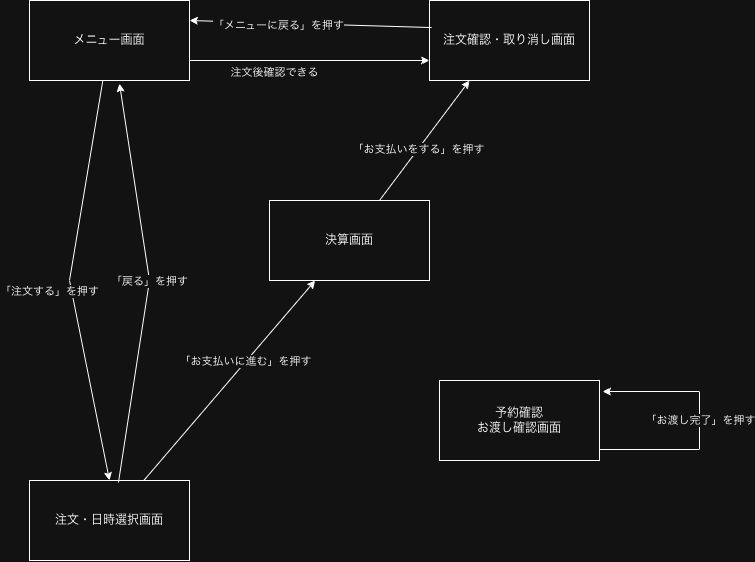

The diagram above was exported from draw.io. Its source (the exported page's mxGraphModel, read from the mxfile embedded in the PNG):
<mxGraphModel dx="1094" dy="658" grid="1" gridSize="10" guides="1" tooltips="1" connect="1" arrows="1" fold="1" page="1" pageScale="1" pageWidth="827" pageHeight="1169" math="0" shadow="0">
  <root>
    <mxCell id="0" />
    <mxCell id="1" parent="0" />
    <mxCell id="Kmr7W-L-dDGgjbkbUwIQ-5" edge="1" parent="1" source="Kmr7W-L-dDGgjbkbUwIQ-1" style="rounded=0;orthogonalLoop=1;jettySize=auto;html=1;entryX=0.5;entryY=0;entryDx=0;entryDy=0;" target="Kmr7W-L-dDGgjbkbUwIQ-4">
      <mxGeometry relative="1" as="geometry">
        <Array as="points">
          <mxPoint x="120" y="320" />
        </Array>
      </mxGeometry>
    </mxCell>
    <mxCell id="Kmr7W-L-dDGgjbkbUwIQ-8" connectable="0" parent="Kmr7W-L-dDGgjbkbUwIQ-5" style="edgeLabel;html=1;align=center;verticalAlign=middle;resizable=0;points=[];" value="「注文する」を押す" vertex="1">
      <mxGeometry relative="1" x="-0.332" as="geometry">
        <mxPoint x="-31" y="76" as="offset" />
      </mxGeometry>
    </mxCell>
    <mxCell id="Kmr7W-L-dDGgjbkbUwIQ-1" parent="1" style="rounded=0;whiteSpace=wrap;html=1;fillColor=none;" value="メニュー画面" vertex="1">
      <mxGeometry height="80" width="160" x="80" y="40" as="geometry" />
    </mxCell>
    <mxCell id="Kmr7W-L-dDGgjbkbUwIQ-2" parent="1" style="rounded=0;whiteSpace=wrap;html=1;fillColor=none;" value="予約確認&lt;div&gt;お渡し確認画面&lt;/div&gt;" vertex="1">
      <mxGeometry height="80" width="160" x="490" y="420" as="geometry" />
    </mxCell>
    <mxCell id="Kmr7W-L-dDGgjbkbUwIQ-19" edge="1" parent="1" source="Kmr7W-L-dDGgjbkbUwIQ-3" style="rounded=0;orthogonalLoop=1;jettySize=auto;html=1;entryX=1;entryY=0.25;entryDx=0;entryDy=0;exitX=0.013;exitY=0.338;exitDx=0;exitDy=0;exitPerimeter=0;" target="Kmr7W-L-dDGgjbkbUwIQ-1">
      <mxGeometry relative="1" as="geometry" />
    </mxCell>
    <mxCell id="Kmr7W-L-dDGgjbkbUwIQ-20" connectable="0" parent="Kmr7W-L-dDGgjbkbUwIQ-19" style="edgeLabel;html=1;align=center;verticalAlign=middle;resizable=0;points=[];" value="「メニューに戻る」を押す" vertex="1">
      <mxGeometry relative="1" x="0.2745" y="2" as="geometry">
        <mxPoint as="offset" />
      </mxGeometry>
    </mxCell>
    <mxCell id="Kmr7W-L-dDGgjbkbUwIQ-3" parent="1" style="rounded=0;whiteSpace=wrap;html=1;fillColor=none;" value="注文確認・取り消し画面" vertex="1">
      <mxGeometry height="80" width="160" x="480" y="40" as="geometry" />
    </mxCell>
    <mxCell id="Kmr7W-L-dDGgjbkbUwIQ-6" edge="1" parent="1" source="Kmr7W-L-dDGgjbkbUwIQ-4" style="rounded=0;orthogonalLoop=1;jettySize=auto;html=1;exitX=0.556;exitY=0.025;exitDx=0;exitDy=0;exitPerimeter=0;">
      <mxGeometry relative="1" as="geometry">
        <Array as="points">
          <mxPoint x="200" y="320" />
        </Array>
        <mxPoint x="170" y="510" as="sourcePoint" />
        <mxPoint x="170" y="123.04" as="targetPoint" />
      </mxGeometry>
    </mxCell>
    <mxCell id="Kmr7W-L-dDGgjbkbUwIQ-9" connectable="0" parent="Kmr7W-L-dDGgjbkbUwIQ-6" style="edgeLabel;html=1;align=center;verticalAlign=middle;resizable=0;points=[];" value="「戻る」を押す" vertex="1">
      <mxGeometry relative="1" x="0.1465" y="-2" as="geometry">
        <mxPoint x="2" y="27" as="offset" />
      </mxGeometry>
    </mxCell>
    <mxCell id="Kmr7W-L-dDGgjbkbUwIQ-4" parent="1" style="rounded=0;whiteSpace=wrap;html=1;fillColor=none;" value="注文・日時選択画面" vertex="1">
      <mxGeometry height="80" width="160" x="80" y="520" as="geometry" />
    </mxCell>
    <mxCell id="Kmr7W-L-dDGgjbkbUwIQ-10" edge="1" parent="1" source="Kmr7W-L-dDGgjbkbUwIQ-1" style="rounded=0;orthogonalLoop=1;jettySize=auto;html=1;entryX=0;entryY=0.75;entryDx=0;entryDy=0;exitX=1;exitY=0.75;exitDx=0;exitDy=0;" target="Kmr7W-L-dDGgjbkbUwIQ-3">
      <mxGeometry relative="1" as="geometry">
        <mxPoint x="230" y="105.43902097902102" as="sourcePoint" />
        <mxPoint x="516.0799999999999" y="99.99999999999997" as="targetPoint" />
      </mxGeometry>
    </mxCell>
    <mxCell id="Kmr7W-L-dDGgjbkbUwIQ-18" connectable="0" parent="Kmr7W-L-dDGgjbkbUwIQ-10" style="edgeLabel;html=1;align=center;verticalAlign=middle;resizable=0;points=[];" value="注文後確認できる" vertex="1">
      <mxGeometry relative="1" x="-0.5201" y="-2" as="geometry">
        <mxPoint x="26" y="9" as="offset" />
      </mxGeometry>
    </mxCell>
    <mxCell id="Kmr7W-L-dDGgjbkbUwIQ-11" edge="1" parent="1" source="Kmr7W-L-dDGgjbkbUwIQ-4" style="rounded=0;orthogonalLoop=1;jettySize=auto;html=1;" target="Kmr7W-L-dDGgjbkbUwIQ-25">
      <mxGeometry relative="1" as="geometry">
        <mxPoint x="440" y="200" as="targetPoint" />
      </mxGeometry>
    </mxCell>
    <mxCell id="Kmr7W-L-dDGgjbkbUwIQ-13" connectable="0" parent="Kmr7W-L-dDGgjbkbUwIQ-11" style="edgeLabel;html=1;align=center;verticalAlign=middle;resizable=0;points=[];" value="「お支払いに進む」を押す" vertex="1">
      <mxGeometry relative="1" x="0.1881" y="1" as="geometry">
        <mxPoint as="offset" />
      </mxGeometry>
    </mxCell>
    <mxCell id="Kmr7W-L-dDGgjbkbUwIQ-22" edge="1" parent="1" style="edgeStyle=orthogonalEdgeStyle;rounded=0;orthogonalLoop=1;jettySize=auto;html=1;innerLoopWaypoints=1;exitX=1;exitY=0.75;exitDx=0;exitDy=0;">
      <mxGeometry relative="1" as="geometry">
        <Array as="points">
          <mxPoint x="650" y="489" />
          <mxPoint x="750" y="489" />
          <mxPoint x="750" y="431" />
        </Array>
        <mxPoint x="650" y="479" as="sourcePoint" />
        <mxPoint x="653.04" y="431" as="targetPoint" />
      </mxGeometry>
    </mxCell>
    <mxCell id="Kmr7W-L-dDGgjbkbUwIQ-24" connectable="0" parent="Kmr7W-L-dDGgjbkbUwIQ-22" style="edgeLabel;html=1;align=center;verticalAlign=middle;resizable=0;points=[];" value="「お渡し完了」を押す" vertex="1">
      <mxGeometry relative="1" x="0.0568" as="geometry">
        <mxPoint as="offset" />
      </mxGeometry>
    </mxCell>
    <mxCell id="Kmr7W-L-dDGgjbkbUwIQ-28" edge="1" parent="1" source="Kmr7W-L-dDGgjbkbUwIQ-25" style="rounded=0;orthogonalLoop=1;jettySize=auto;html=1;entryX=0.25;entryY=1;entryDx=0;entryDy=0;" target="Kmr7W-L-dDGgjbkbUwIQ-3">
      <mxGeometry relative="1" as="geometry" />
    </mxCell>
    <mxCell id="Kmr7W-L-dDGgjbkbUwIQ-30" connectable="0" parent="Kmr7W-L-dDGgjbkbUwIQ-28" style="edgeLabel;html=1;align=center;verticalAlign=middle;resizable=0;points=[];" value="「お支払いをする」を押す" vertex="1">
      <mxGeometry relative="1" x="-0.152" as="geometry">
        <mxPoint as="offset" />
      </mxGeometry>
    </mxCell>
    <mxCell id="Kmr7W-L-dDGgjbkbUwIQ-25" parent="1" style="rounded=0;whiteSpace=wrap;html=1;fillColor=none;" value="決算画面" vertex="1">
      <mxGeometry height="80" width="160" x="320" y="240" as="geometry" />
    </mxCell>
  </root>
</mxGraphModel>